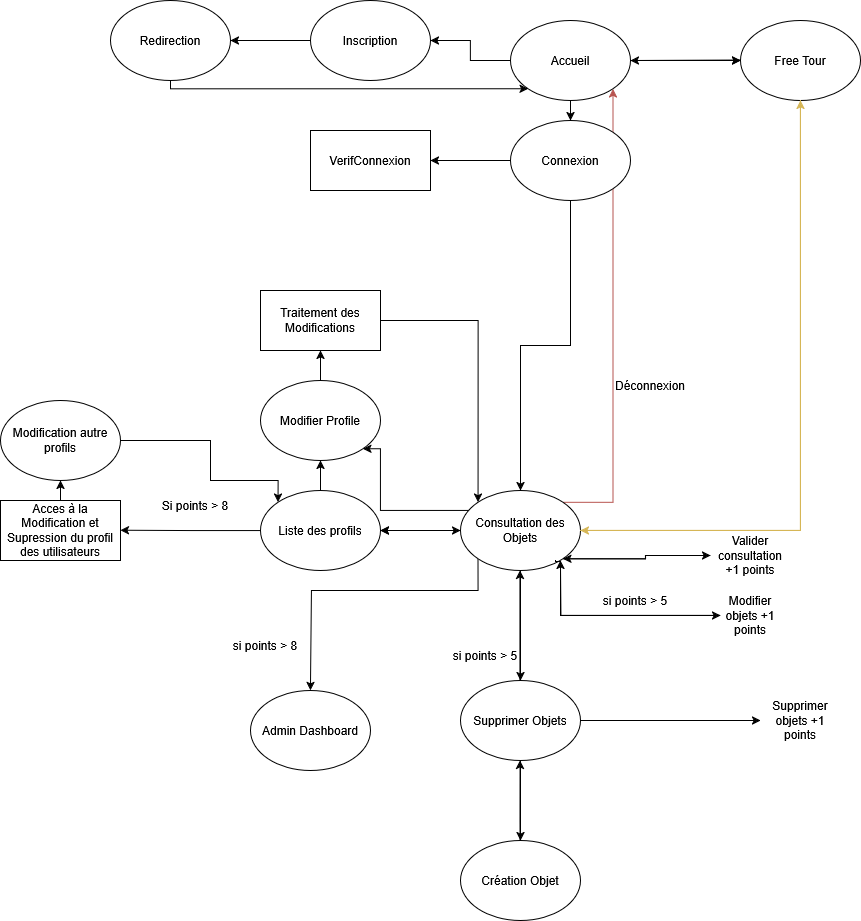

The diagram above was exported from draw.io. Its source (the exported page's mxGraphModel, read from the mxfile embedded in the PNG):
<mxGraphModel dx="1987" dy="573" grid="1" gridSize="10" guides="1" tooltips="1" connect="1" arrows="1" fold="1" page="1" pageScale="1" pageWidth="827" pageHeight="1169" math="0" shadow="0">
  <root>
    <mxCell id="0" />
    <mxCell id="1" parent="0" />
    <mxCell id="qx5ImjjfxNShjzmcF5TX-6" value="" style="edgeStyle=orthogonalEdgeStyle;rounded=0;orthogonalLoop=1;jettySize=auto;html=1;" edge="1" parent="1" source="qx5ImjjfxNShjzmcF5TX-2" target="qx5ImjjfxNShjzmcF5TX-5">
      <mxGeometry relative="1" as="geometry" />
    </mxCell>
    <mxCell id="qx5ImjjfxNShjzmcF5TX-9" value="" style="edgeStyle=orthogonalEdgeStyle;rounded=0;orthogonalLoop=1;jettySize=auto;html=1;" edge="1" parent="1" source="qx5ImjjfxNShjzmcF5TX-2" target="qx5ImjjfxNShjzmcF5TX-8">
      <mxGeometry relative="1" as="geometry" />
    </mxCell>
    <mxCell id="qx5ImjjfxNShjzmcF5TX-12" value="" style="edgeStyle=orthogonalEdgeStyle;rounded=0;orthogonalLoop=1;jettySize=auto;html=1;" edge="1" parent="1" source="qx5ImjjfxNShjzmcF5TX-2" target="qx5ImjjfxNShjzmcF5TX-10">
      <mxGeometry relative="1" as="geometry" />
    </mxCell>
    <mxCell id="qx5ImjjfxNShjzmcF5TX-13" value="" style="edgeStyle=orthogonalEdgeStyle;rounded=0;orthogonalLoop=1;jettySize=auto;html=1;" edge="1" parent="1" source="qx5ImjjfxNShjzmcF5TX-2" target="qx5ImjjfxNShjzmcF5TX-5">
      <mxGeometry relative="1" as="geometry" />
    </mxCell>
    <mxCell id="qx5ImjjfxNShjzmcF5TX-18" style="edgeStyle=orthogonalEdgeStyle;rounded=0;orthogonalLoop=1;jettySize=auto;html=1;exitX=1;exitY=0;exitDx=0;exitDy=0;entryX=1;entryY=1;entryDx=0;entryDy=0;fillColor=#f8cecc;strokeColor=#b85450;" edge="1" parent="1" source="qx5ImjjfxNShjzmcF5TX-16" target="qx5ImjjfxNShjzmcF5TX-2">
      <mxGeometry relative="1" as="geometry">
        <Array as="points">
          <mxPoint x="482" y="502" />
        </Array>
      </mxGeometry>
    </mxCell>
    <mxCell id="qx5ImjjfxNShjzmcF5TX-2" value="Accueil" style="ellipse;whiteSpace=wrap;html=1;" vertex="1" parent="1">
      <mxGeometry x="380" y="20" width="120" height="80" as="geometry" />
    </mxCell>
    <mxCell id="qx5ImjjfxNShjzmcF5TX-5" value="Free Tour" style="ellipse;whiteSpace=wrap;html=1;" vertex="1" parent="1">
      <mxGeometry x="610" y="20" width="120" height="80" as="geometry" />
    </mxCell>
    <mxCell id="qx5ImjjfxNShjzmcF5TX-7" value="" style="edgeStyle=orthogonalEdgeStyle;rounded=0;orthogonalLoop=1;jettySize=auto;html=1;entryX=1;entryY=0.5;entryDx=0;entryDy=0;" edge="1" parent="1" target="qx5ImjjfxNShjzmcF5TX-2">
      <mxGeometry relative="1" as="geometry">
        <mxPoint x="610" y="59.519999999999996" as="sourcePoint" />
        <mxPoint x="510" y="60" as="targetPoint" />
      </mxGeometry>
    </mxCell>
    <mxCell id="qx5ImjjfxNShjzmcF5TX-15" value="" style="edgeStyle=orthogonalEdgeStyle;rounded=0;orthogonalLoop=1;jettySize=auto;html=1;" edge="1" parent="1" source="qx5ImjjfxNShjzmcF5TX-8" target="qx5ImjjfxNShjzmcF5TX-14">
      <mxGeometry relative="1" as="geometry" />
    </mxCell>
    <mxCell id="qx5ImjjfxNShjzmcF5TX-17" value="" style="edgeStyle=orthogonalEdgeStyle;rounded=0;orthogonalLoop=1;jettySize=auto;html=1;" edge="1" parent="1" source="qx5ImjjfxNShjzmcF5TX-8" target="qx5ImjjfxNShjzmcF5TX-16">
      <mxGeometry relative="1" as="geometry" />
    </mxCell>
    <mxCell id="qx5ImjjfxNShjzmcF5TX-8" value="Connexion" style="ellipse;whiteSpace=wrap;html=1;" vertex="1" parent="1">
      <mxGeometry x="380" y="120" width="120" height="80" as="geometry" />
    </mxCell>
    <mxCell id="qx5ImjjfxNShjzmcF5TX-24" value="" style="edgeStyle=orthogonalEdgeStyle;rounded=0;orthogonalLoop=1;jettySize=auto;html=1;" edge="1" parent="1" source="qx5ImjjfxNShjzmcF5TX-10" target="qx5ImjjfxNShjzmcF5TX-23">
      <mxGeometry relative="1" as="geometry" />
    </mxCell>
    <mxCell id="qx5ImjjfxNShjzmcF5TX-10" value="Inscription" style="ellipse;whiteSpace=wrap;html=1;" vertex="1" parent="1">
      <mxGeometry x="180" width="120" height="80" as="geometry" />
    </mxCell>
    <mxCell id="qx5ImjjfxNShjzmcF5TX-14" value="VerifConnexion" style="whiteSpace=wrap;html=1;" vertex="1" parent="1">
      <mxGeometry x="180" y="130" width="120" height="60" as="geometry" />
    </mxCell>
    <mxCell id="qx5ImjjfxNShjzmcF5TX-20" style="edgeStyle=orthogonalEdgeStyle;rounded=0;orthogonalLoop=1;jettySize=auto;html=1;exitX=0.5;exitY=1;exitDx=0;exitDy=0;fillColor=#fff2cc;strokeColor=#d6b656;" edge="1" parent="1" source="qx5ImjjfxNShjzmcF5TX-5" target="qx5ImjjfxNShjzmcF5TX-16">
      <mxGeometry relative="1" as="geometry">
        <Array as="points">
          <mxPoint x="670" y="530" />
        </Array>
      </mxGeometry>
    </mxCell>
    <mxCell id="qx5ImjjfxNShjzmcF5TX-28" value="" style="edgeStyle=orthogonalEdgeStyle;rounded=0;orthogonalLoop=1;jettySize=auto;html=1;" edge="1" parent="1" source="qx5ImjjfxNShjzmcF5TX-16" target="qx5ImjjfxNShjzmcF5TX-27">
      <mxGeometry relative="1" as="geometry" />
    </mxCell>
    <mxCell id="qx5ImjjfxNShjzmcF5TX-43" style="edgeStyle=orthogonalEdgeStyle;rounded=0;orthogonalLoop=1;jettySize=auto;html=1;exitX=0;exitY=0;exitDx=0;exitDy=0;entryX=1;entryY=1;entryDx=0;entryDy=0;" edge="1" parent="1" source="qx5ImjjfxNShjzmcF5TX-16" target="qx5ImjjfxNShjzmcF5TX-30">
      <mxGeometry relative="1" as="geometry">
        <Array as="points">
          <mxPoint x="348" y="510" />
          <mxPoint x="250" y="510" />
          <mxPoint x="250" y="448" />
        </Array>
      </mxGeometry>
    </mxCell>
    <mxCell id="qx5ImjjfxNShjzmcF5TX-57" style="edgeStyle=orthogonalEdgeStyle;rounded=0;orthogonalLoop=1;jettySize=auto;html=1;" edge="1" parent="1" source="qx5ImjjfxNShjzmcF5TX-16">
      <mxGeometry relative="1" as="geometry">
        <mxPoint x="390" y="680" as="targetPoint" />
      </mxGeometry>
    </mxCell>
    <mxCell id="qx5ImjjfxNShjzmcF5TX-69" style="edgeStyle=orthogonalEdgeStyle;rounded=0;orthogonalLoop=1;jettySize=auto;html=1;exitX=0;exitY=1;exitDx=0;exitDy=0;" edge="1" parent="1" source="qx5ImjjfxNShjzmcF5TX-16">
      <mxGeometry relative="1" as="geometry">
        <mxPoint x="180" y="690" as="targetPoint" />
        <Array as="points">
          <mxPoint x="348" y="590" />
          <mxPoint x="181" y="590" />
          <mxPoint x="181" y="690" />
        </Array>
      </mxGeometry>
    </mxCell>
    <mxCell id="qx5ImjjfxNShjzmcF5TX-16" value="Consultation des Objets" style="ellipse;whiteSpace=wrap;html=1;" vertex="1" parent="1">
      <mxGeometry x="330" y="490" width="120" height="80" as="geometry" />
    </mxCell>
    <mxCell id="qx5ImjjfxNShjzmcF5TX-19" value="Déconnexion" style="text;html=1;align=center;verticalAlign=middle;whiteSpace=wrap;rounded=0;" vertex="1" parent="1">
      <mxGeometry x="490" y="370" width="60" height="30" as="geometry" />
    </mxCell>
    <mxCell id="qx5ImjjfxNShjzmcF5TX-21" style="edgeStyle=orthogonalEdgeStyle;rounded=0;orthogonalLoop=1;jettySize=auto;html=1;exitX=0.5;exitY=1;exitDx=0;exitDy=0;fillColor=#fff2cc;strokeColor=#d6b656;" edge="1" parent="1">
      <mxGeometry relative="1" as="geometry">
        <mxPoint x="450" y="530" as="sourcePoint" />
        <mxPoint x="670" y="100" as="targetPoint" />
        <Array as="points">
          <mxPoint x="670" y="530" />
        </Array>
      </mxGeometry>
    </mxCell>
    <mxCell id="qx5ImjjfxNShjzmcF5TX-25" style="edgeStyle=orthogonalEdgeStyle;rounded=0;orthogonalLoop=1;jettySize=auto;html=1;entryX=0;entryY=1;entryDx=0;entryDy=0;" edge="1" parent="1" source="qx5ImjjfxNShjzmcF5TX-23" target="qx5ImjjfxNShjzmcF5TX-2">
      <mxGeometry relative="1" as="geometry">
        <Array as="points">
          <mxPoint x="40" y="88" />
        </Array>
      </mxGeometry>
    </mxCell>
    <mxCell id="qx5ImjjfxNShjzmcF5TX-23" value="Redirection" style="ellipse;whiteSpace=wrap;html=1;" vertex="1" parent="1">
      <mxGeometry x="-20" width="120" height="80" as="geometry" />
    </mxCell>
    <mxCell id="qx5ImjjfxNShjzmcF5TX-31" value="" style="edgeStyle=orthogonalEdgeStyle;rounded=0;orthogonalLoop=1;jettySize=auto;html=1;" edge="1" parent="1" source="qx5ImjjfxNShjzmcF5TX-27" target="qx5ImjjfxNShjzmcF5TX-30">
      <mxGeometry relative="1" as="geometry" />
    </mxCell>
    <mxCell id="qx5ImjjfxNShjzmcF5TX-35" style="edgeStyle=orthogonalEdgeStyle;rounded=0;orthogonalLoop=1;jettySize=auto;html=1;exitX=0;exitY=0.5;exitDx=0;exitDy=0;" edge="1" parent="1" source="qx5ImjjfxNShjzmcF5TX-27">
      <mxGeometry relative="1" as="geometry">
        <mxPoint x="-10" y="529.6315789473686" as="targetPoint" />
      </mxGeometry>
    </mxCell>
    <mxCell id="qx5ImjjfxNShjzmcF5TX-27" value="Liste des profils" style="ellipse;whiteSpace=wrap;html=1;" vertex="1" parent="1">
      <mxGeometry x="130" y="490" width="120" height="80" as="geometry" />
    </mxCell>
    <mxCell id="qx5ImjjfxNShjzmcF5TX-29" value="" style="endArrow=classic;startArrow=classic;html=1;rounded=0;" edge="1" parent="1">
      <mxGeometry width="50" height="50" relative="1" as="geometry">
        <mxPoint x="250" y="530" as="sourcePoint" />
        <mxPoint x="330" y="530" as="targetPoint" />
      </mxGeometry>
    </mxCell>
    <mxCell id="qx5ImjjfxNShjzmcF5TX-33" value="" style="edgeStyle=orthogonalEdgeStyle;rounded=0;orthogonalLoop=1;jettySize=auto;html=1;" edge="1" parent="1" source="qx5ImjjfxNShjzmcF5TX-30" target="qx5ImjjfxNShjzmcF5TX-32">
      <mxGeometry relative="1" as="geometry" />
    </mxCell>
    <mxCell id="qx5ImjjfxNShjzmcF5TX-30" value="Modifier Profile" style="ellipse;whiteSpace=wrap;html=1;" vertex="1" parent="1">
      <mxGeometry x="130" y="380" width="120" height="80" as="geometry" />
    </mxCell>
    <mxCell id="qx5ImjjfxNShjzmcF5TX-34" style="edgeStyle=orthogonalEdgeStyle;rounded=0;orthogonalLoop=1;jettySize=auto;html=1;entryX=0;entryY=0;entryDx=0;entryDy=0;" edge="1" parent="1" source="qx5ImjjfxNShjzmcF5TX-32" target="qx5ImjjfxNShjzmcF5TX-16">
      <mxGeometry relative="1" as="geometry">
        <Array as="points">
          <mxPoint x="348" y="320" />
        </Array>
      </mxGeometry>
    </mxCell>
    <mxCell id="qx5ImjjfxNShjzmcF5TX-32" value="Traitement des Modifications" style="whiteSpace=wrap;html=1;" vertex="1" parent="1">
      <mxGeometry x="130" y="290" width="120" height="60" as="geometry" />
    </mxCell>
    <mxCell id="qx5ImjjfxNShjzmcF5TX-36" value="Si points &amp;gt; 8" style="text;html=1;align=center;verticalAlign=middle;whiteSpace=wrap;rounded=0;" vertex="1" parent="1">
      <mxGeometry x="30" y="490" width="70" height="30" as="geometry" />
    </mxCell>
    <mxCell id="qx5ImjjfxNShjzmcF5TX-41" style="edgeStyle=orthogonalEdgeStyle;rounded=0;orthogonalLoop=1;jettySize=auto;html=1;exitX=0.5;exitY=0;exitDx=0;exitDy=0;entryX=0.5;entryY=1;entryDx=0;entryDy=0;" edge="1" parent="1" source="qx5ImjjfxNShjzmcF5TX-38" target="qx5ImjjfxNShjzmcF5TX-40">
      <mxGeometry relative="1" as="geometry" />
    </mxCell>
    <mxCell id="qx5ImjjfxNShjzmcF5TX-38" value="Acces à la Modification et Supression du profil des utilisateurs" style="rounded=0;whiteSpace=wrap;html=1;" vertex="1" parent="1">
      <mxGeometry x="-130" y="500" width="120" height="60" as="geometry" />
    </mxCell>
    <mxCell id="qx5ImjjfxNShjzmcF5TX-42" style="edgeStyle=orthogonalEdgeStyle;rounded=0;orthogonalLoop=1;jettySize=auto;html=1;entryX=0;entryY=0;entryDx=0;entryDy=0;" edge="1" parent="1" source="qx5ImjjfxNShjzmcF5TX-40" target="qx5ImjjfxNShjzmcF5TX-27">
      <mxGeometry relative="1" as="geometry">
        <Array as="points">
          <mxPoint x="80" y="440" />
          <mxPoint x="80" y="480" />
          <mxPoint x="148" y="480" />
        </Array>
      </mxGeometry>
    </mxCell>
    <mxCell id="qx5ImjjfxNShjzmcF5TX-40" value="Modification autre profils" style="ellipse;whiteSpace=wrap;html=1;" vertex="1" parent="1">
      <mxGeometry x="-130" y="400" width="120" height="80" as="geometry" />
    </mxCell>
    <mxCell id="qx5ImjjfxNShjzmcF5TX-50" value="" style="edgeStyle=orthogonalEdgeStyle;rounded=0;orthogonalLoop=1;jettySize=auto;html=1;entryX=1;entryY=1;entryDx=0;entryDy=0;" edge="1" parent="1" source="qx5ImjjfxNShjzmcF5TX-49" target="qx5ImjjfxNShjzmcF5TX-16">
      <mxGeometry relative="1" as="geometry">
        <mxPoint x="432" y="558" as="targetPoint" />
        <mxPoint x="690" y="558.1111111111111" as="sourcePoint" />
      </mxGeometry>
    </mxCell>
    <mxCell id="qx5ImjjfxNShjzmcF5TX-51" style="edgeStyle=orthogonalEdgeStyle;rounded=0;orthogonalLoop=1;jettySize=auto;html=1;exitX=1;exitY=1;exitDx=0;exitDy=0;" edge="1" parent="1" source="qx5ImjjfxNShjzmcF5TX-16" target="qx5ImjjfxNShjzmcF5TX-49">
      <mxGeometry relative="1" as="geometry" />
    </mxCell>
    <mxCell id="qx5ImjjfxNShjzmcF5TX-49" value="Valider consultation +1 points" style="text;html=1;align=center;verticalAlign=middle;whiteSpace=wrap;rounded=0;" vertex="1" parent="1">
      <mxGeometry x="580" y="540" width="80" height="30" as="geometry" />
    </mxCell>
    <mxCell id="qx5ImjjfxNShjzmcF5TX-53" style="edgeStyle=orthogonalEdgeStyle;rounded=0;orthogonalLoop=1;jettySize=auto;html=1;" edge="1" parent="1" source="qx5ImjjfxNShjzmcF5TX-52">
      <mxGeometry relative="1" as="geometry">
        <mxPoint x="430" y="560" as="targetPoint" />
      </mxGeometry>
    </mxCell>
    <mxCell id="qx5ImjjfxNShjzmcF5TX-52" value="Modifier objets +1 points" style="text;html=1;align=center;verticalAlign=middle;whiteSpace=wrap;rounded=0;" vertex="1" parent="1">
      <mxGeometry x="590" y="600" width="60" height="30" as="geometry" />
    </mxCell>
    <mxCell id="qx5ImjjfxNShjzmcF5TX-54" value="si points &amp;gt; 5" style="text;html=1;align=center;verticalAlign=middle;whiteSpace=wrap;rounded=0;" vertex="1" parent="1">
      <mxGeometry x="470" y="585" width="70" height="30" as="geometry" />
    </mxCell>
    <mxCell id="qx5ImjjfxNShjzmcF5TX-56" style="edgeStyle=orthogonalEdgeStyle;rounded=0;orthogonalLoop=1;jettySize=auto;html=1;entryX=0;entryY=0.5;entryDx=0;entryDy=0;" edge="1" parent="1" target="qx5ImjjfxNShjzmcF5TX-52">
      <mxGeometry relative="1" as="geometry">
        <mxPoint x="585" y="615" as="targetPoint" />
        <mxPoint x="425" y="560" as="sourcePoint" />
        <Array as="points">
          <mxPoint x="430" y="561" />
          <mxPoint x="430" y="615" />
        </Array>
      </mxGeometry>
    </mxCell>
    <mxCell id="qx5ImjjfxNShjzmcF5TX-58" style="edgeStyle=orthogonalEdgeStyle;rounded=0;orthogonalLoop=1;jettySize=auto;html=1;" edge="1" parent="1">
      <mxGeometry relative="1" as="geometry">
        <mxPoint x="389.44" y="570" as="targetPoint" />
        <mxPoint x="389.44" y="680" as="sourcePoint" />
      </mxGeometry>
    </mxCell>
    <mxCell id="qx5ImjjfxNShjzmcF5TX-59" value="si points &amp;gt; 5" style="text;html=1;align=center;verticalAlign=middle;whiteSpace=wrap;rounded=0;" vertex="1" parent="1">
      <mxGeometry x="320" y="640" width="70" height="30" as="geometry" />
    </mxCell>
    <mxCell id="qx5ImjjfxNShjzmcF5TX-63" style="edgeStyle=orthogonalEdgeStyle;rounded=0;orthogonalLoop=1;jettySize=auto;html=1;" edge="1" parent="1" source="qx5ImjjfxNShjzmcF5TX-62">
      <mxGeometry relative="1" as="geometry">
        <mxPoint x="630" y="720" as="targetPoint" />
      </mxGeometry>
    </mxCell>
    <mxCell id="qx5ImjjfxNShjzmcF5TX-67" value="" style="edgeStyle=orthogonalEdgeStyle;rounded=0;orthogonalLoop=1;jettySize=auto;html=1;" edge="1" parent="1" source="qx5ImjjfxNShjzmcF5TX-62" target="qx5ImjjfxNShjzmcF5TX-66">
      <mxGeometry relative="1" as="geometry" />
    </mxCell>
    <mxCell id="qx5ImjjfxNShjzmcF5TX-62" value="Supprimer Objets" style="ellipse;whiteSpace=wrap;html=1;" vertex="1" parent="1">
      <mxGeometry x="330" y="680" width="120" height="80" as="geometry" />
    </mxCell>
    <mxCell id="qx5ImjjfxNShjzmcF5TX-64" value="Supprimer objets +1 points" style="text;html=1;align=center;verticalAlign=middle;whiteSpace=wrap;rounded=0;" vertex="1" parent="1">
      <mxGeometry x="640" y="705" width="60" height="30" as="geometry" />
    </mxCell>
    <mxCell id="qx5ImjjfxNShjzmcF5TX-66" value="Création Objet" style="ellipse;whiteSpace=wrap;html=1;" vertex="1" parent="1">
      <mxGeometry x="330" y="840" width="120" height="80" as="geometry" />
    </mxCell>
    <mxCell id="qx5ImjjfxNShjzmcF5TX-68" value="" style="edgeStyle=orthogonalEdgeStyle;rounded=0;orthogonalLoop=1;jettySize=auto;html=1;" edge="1" parent="1">
      <mxGeometry relative="1" as="geometry">
        <mxPoint x="389.44" y="840" as="sourcePoint" />
        <mxPoint x="389.44" y="760" as="targetPoint" />
        <Array as="points">
          <mxPoint x="389.44" y="820" />
          <mxPoint x="389.44" y="820" />
        </Array>
      </mxGeometry>
    </mxCell>
    <mxCell id="qx5ImjjfxNShjzmcF5TX-70" value="si points &amp;gt; 8" style="text;html=1;align=center;verticalAlign=middle;whiteSpace=wrap;rounded=0;" vertex="1" parent="1">
      <mxGeometry x="100" y="630" width="70" height="30" as="geometry" />
    </mxCell>
    <mxCell id="qx5ImjjfxNShjzmcF5TX-71" value="Admin Dashboard" style="ellipse;whiteSpace=wrap;html=1;" vertex="1" parent="1">
      <mxGeometry x="120" y="690" width="120" height="80" as="geometry" />
    </mxCell>
  </root>
</mxGraphModel>